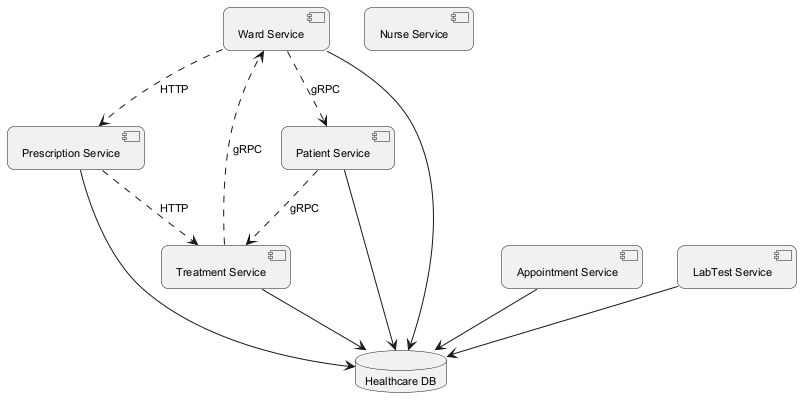

The diagram above was rendered by PlantUML. Its source (embedded in the PNG):
@startuml
skinparam backgroundColor #FFFFFF
skinparam roundCorner 15
skinparam defaultFontSize 11
component "Ward Service" as C_WardService
component "Appointment Service" as C_AppointmentService
component "Treatment Service" as C_TreatmentService
component "Prescription Service" as C_PrescriptionService
component "Nurse Service" as C_NurseService
component "LabTest Service" as C_LabTestService
component "Patient Service" as C_PatientService
database "Healthcare DB" as DB_healthcare
C_WardService --> DB_healthcare
C_AppointmentService --> DB_healthcare
C_TreatmentService --> DB_healthcare
C_PrescriptionService --> DB_healthcare
C_LabTestService --> DB_healthcare
C_PatientService --> DB_healthcare
C_PatientService ..> C_TreatmentService : gRPC
C_TreatmentService ..> C_WardService : gRPC
C_PrescriptionService ..> C_TreatmentService : HTTP
C_WardService ..> C_PrescriptionService : HTTP
C_WardService ..> C_PatientService : gRPC
@enduml